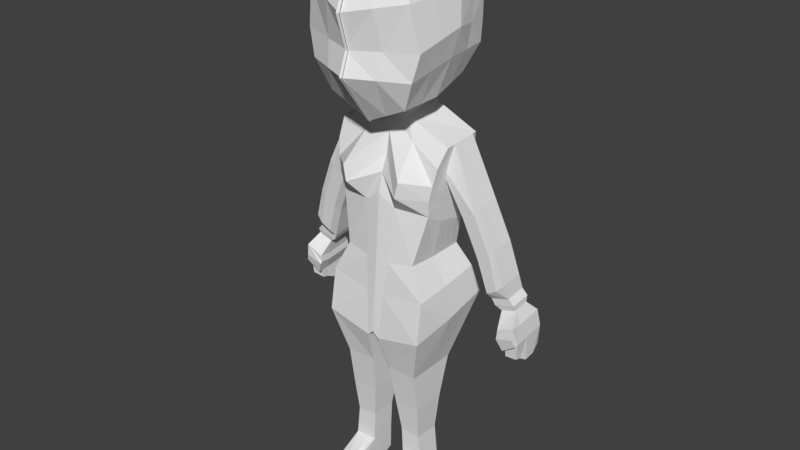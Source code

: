 # Source: Student.blend  (saved by Blender 2.79.0; exported with 4.5.12 LTS)
import bpy
from mathutils import Matrix  # noqa: F401  (used for matrix-valued properties, if any)

bpy.ops.wm.read_factory_settings(use_empty=True)
scene = bpy.context.scene
scene.name = 'Scene'

# ---- collections
col_collection_1 = bpy.data.collections.new('Collection 1'); scene.collection.children.link(col_collection_1)

# ---- world
world_world = bpy.data.worlds.new('World'); scene.world = world_world
world_world.color = (0.05088, 0.05088, 0.05088)
world_world.use_sun_shadow = False
world_world.sun_shadow_jitter_overblur = 0.0
world_world.cycles.sampling_method = 'MANUAL'

# ---- meshes
me_cube_002 = bpy.data.meshes.new('Cube.002')
me_cube_002.from_pydata([(0.6222, 0.5151, -1.465), (0.7038, 0.8939, 0.7439), (0.6692, 1.581, -1.227), (0.7038, 1.361, 0.7792), (0.0, 1.581, -1.291), (0.0, 1.344, 1.067), (0.0, 0.5151, -1.529), (0.0, 0.9115, 0.898), (0.1884, 1.344, 1.022), (0.06959, 0.5151, -1.59), (0.06959, 1.581, -1.352), (0.1884, 0.9115, 0.9514), (0.4768, 0.6472, -2.027), (0.4768, 1.273, -2.027), (0.1136, 0.6472, -2.013), (0.1136, 1.273, -2.013), (0.4741, 0.7177, -2.496), (0.4741, 1.132, -2.496), (0.1549, 0.7177, -2.482), (0.1549, 1.132, -2.482), (0.4517, 0.7706, -2.92), (0.4517, 1.079, -2.92), (0.2059, 0.7706, -2.905), (0.2059, 1.079, -2.905), (0.4894, 0.7706, -3.291), (0.4894, 1.079, -3.291), (0.223, 0.7706, -3.276), (0.223, 1.079, -3.276), (0.6366, 1.423, 0.3936), (0.6366, 0.7326, 0.3495), (0.0, 0.7686, 0.5391), (0.0, 1.476, 0.7329), (0.3701, 0.4975, 0.4016), (0.2682, 1.476, 0.6833), (0.5779, 1.317, -0.2118), (0.5779, 0.7453, -0.01815), (0.0, 0.6375, 0.1324), (0.0, 1.317, -0.1153), (0.1952, 0.6561, 0.00753), (0.1952, 1.317, -0.1692), (0.6041, 1.385, 0.06084), (0.6041, 0.7155, 0.1752), (0.0, 0.6904, 0.3577), (0.0, 1.385, 0.1989), (0.3297, 0.4892, 0.2178), (0.2278, 1.385, 0.1469), (0.6689, 1.399, 0.6063), (0.6689, 0.7697, 0.5443), (0.0, 0.8109, 0.7851), (0.0, 1.408, 0.944), (0.3084, 0.8109, 0.7379), (0.3084, 1.408, 0.8968), (0.6692, 1.048, -1.346), (0.0, 1.048, -1.41), (0.06959, 1.048, -1.471), (0.4768, 0.9602, -2.027), (0.1136, 0.9602, -2.013), (0.4741, 0.9249, -2.496), (0.1549, 0.9249, -2.482), (0.4517, 0.9249, -2.92), (0.2059, 0.9249, -2.905), (0.4894, 0.9249, -3.291), (0.223, 0.9249, -3.276), (0.6366, 0.984, 0.3716), (0.5779, 0.9773, -0.1412), (0.6041, 0.9682, 0.09183), (0.6689, 1.085, 0.5753), (0.7038, 1.128, 0.7616), (0.6808, 0.8557, 0.677), (0.7106, 1.128, 0.7616), (0.7106, 0.9946, 0.7549), (0.7106, 1.299, 0.7792), (0.6689, 1.338, 0.6063), (0.6689, 0.9665, 0.5663), (1.027, 1.135, 0.1116), (1.027, 1.002, 0.105), (1.027, 1.307, 0.1292), (0.9858, 1.345, -0.04362), (0.9858, 0.9917, 0.02931), (1.323, 1.196, -0.7055), (0.8922, 1.16, 0.3482), (0.5187, 1.092, 0.5022), (0.5187, 0.9279, 0.6061), (0.5187, 1.345, 0.5332), (0.8356, 1.352, -0.1168), (0.8356, 1.099, -0.1478), (0.8356, 0.9989, -0.04385), (1.208, 1.169, -0.3258), (1.208, 1.036, -0.3324), (1.208, 1.341, -0.3081), (1.166, 1.379, -0.481), (1.166, 1.026, -0.4081), (1.016, 1.133, -0.5852), (1.016, 1.033, -0.4812), (1.016, 1.386, -0.5542), (1.323, 1.063, -0.7122), (1.323, 1.368, -0.6879), (1.349, 1.406, -0.8608), (1.254, 1.052, -0.7878), (1.349, 1.153, -0.8918), (1.131, 1.16, -0.9649), (1.131, 1.06, -0.861), (1.131, 1.413, -0.9339), (0.6159, 1.492, -0.8847), (0.6159, 0.5927, -0.977), (0.0, 0.5564, -0.9684), (0.0, 1.492, -0.8943), (0.112, 0.5627, -1.051), (0.112, 1.492, -0.9531), (0.6159, 1.024, -0.9397), (0.444, 1.425, -0.6246), (0.444, 0.6517, -0.6064), (0.0, 0.5877, -0.5429), (0.0, 1.425, -0.5932), (0.1441, 0.5988, -0.642), (0.1441, 1.425, -0.6501), (0.444, 1.006, -0.6311), (-0.001022, 1.889, 1.942), (0.7525, 0.9965, 1.989), (-0.0212, 0.1903, 1.793), (-0.01286, 0.9055, 1.043), (-0.01667, 1.068, 2.904), (-0.0009787, 1.561, 1.222), (-0.007413, 1.671, 2.589), (0.6375, 1.507, 1.934), (0.5256, 0.9201, 1.241), (0.5814, 1.078, 2.733), (0.7145, 0.4288, 1.848), (-0.01276, 0.4977, 0.979), (-0.02526, 0.2962, 2.735), (0.4846, 0.477, 1.212), (0.5167, 0.5056, 2.598), (0.5338, 1.329, 1.394), (0.5289, 1.447, 2.498), (-0.001004, 1.75, 1.636), (0.6727, 0.9639, 1.671), (-0.02095, 0.09472, 1.541), (0.6456, 1.473, 1.7), (0.6332, 0.3977, 1.542), (-0.004063, 1.81, 2.303), (0.7162, 1.034, 2.337), (-0.02481, 0.07727, 2.18), (0.635, 1.517, 2.194), (0.6201, 0.3703, 2.316), (0.3182, 1.698, 1.938), (0.3466, 0.3095, 1.82), (0.1679, 0.914, 1.14), (0.2824, 1.073, 2.819), (0.2664, 1.445, 1.308), (0.2608, 1.559, 2.544), (0.2359, 0.4873, 1.096), (0.2457, 0.4009, 2.667), (0.3061, 0.2462, 1.542), (0.3223, 1.611, 1.668), (0.2976, 0.2238, 2.248), (0.3155, 1.663, 2.249), (0.695, 1.252, 1.961), (-0.004517, 1.233, 1.131), (-0.01204, 1.37, 2.747), (0.5297, 1.125, 1.318), (0.5552, 1.262, 2.616), (0.6592, 1.218, 1.686), (0.6756, 1.276, 2.266), (0.2716, 1.316, 2.681), (0.1717, 1.18, 1.224), (0.7335, 0.7127, 1.918), (-0.01286, 0.7531, 0.991), (-0.02097, 0.6823, 2.82), (0.5051, 0.6986, 1.227), (0.5491, 0.7918, 2.666), (0.653, 0.6808, 1.607), (0.6681, 0.7022, 2.327), (0.264, 0.737, 2.743), (0.2473, 0.7001, 1.118), (0.4675, 0.9249, -3.654), (0.4675, 1.09, -3.587), (0.2367, 0.7706, -3.636), (0.4675, 0.7706, -3.651), (0.2367, 1.09, -3.572), (0.2367, 0.9249, -3.64), (0.2585, 0.1899, -3.566), (0.4894, 0.1899, -3.58), (0.2367, 0.1899, -3.65), (0.4675, 0.1899, -3.665), (0.4675, 0.4803, -3.665), (0.2367, 0.4803, -3.65), (0.2408, 0.4803, -3.421), (0.4894, 0.4803, -3.435), (0.3018, 0.7706, -3.28), (0.3018, 1.079, -3.28), (0.3049, 0.7706, -3.641), (0.3049, 1.09, -3.576), (0.3049, 0.9249, -3.644), (0.3267, 0.09968, -3.587), (0.3049, 0.09968, -3.672), (0.3142, 0.39, -3.442), (0.3049, 0.39, -3.672), (0.3351, 0.7706, -3.282), (0.3338, 0.7706, -3.642), (0.3556, 0.09968, -3.589), (0.3338, 0.09968, -3.674), (0.3454, 0.39, -3.444), (0.3351, 1.079, -3.282), (0.3338, 1.09, -3.578), (0.3338, 0.9249, -3.646), (0.3338, 0.39, -3.674), (1.411, 1.415, -0.9315), (1.411, 1.162, -0.9625), (1.166, 1.422, -1.005), (1.166, 1.169, -1.036), (1.416, 1.391, -1.002), (1.416, 1.186, -1.027), (1.243, 1.397, -1.062), (1.243, 1.191, -1.087), (1.487, 1.516, -1.128), (1.487, 1.044, -1.156), (1.287, 1.528, -1.222), (1.287, 1.056, -1.25), (1.282, 1.528, -1.302), (1.282, 1.056, -1.33), (1.517, 1.54, -1.325), (1.517, 1.121, -1.376), (1.344, 1.552, -1.446), (1.344, 1.133, -1.497), (1.493, 1.553, -1.571), (1.493, 1.135, -1.583), (1.326, 1.565, -1.558), (1.35, 1.146, -1.602), (0.6692, 1.151, -1.323), (0.4768, 1.021, -2.027), (0.4741, 0.965, -2.496), (0.4517, 0.9548, -2.92), (0.6366, 1.069, 0.3758), (0.5779, 1.043, -0.1549), (0.6041, 1.049, 0.08583), (0.6689, 1.146, 0.5813), (0.7038, 1.173, 0.765), (0.7106, 1.161, 0.765), (0.6689, 1.134, 0.5813), (1.027, 1.168, 0.115), (0.5187, 1.141, 0.5082), (0.8356, 1.148, -0.1418), (1.208, 1.202, -0.3223), (1.016, 1.182, -0.5792), (1.323, 1.229, -0.7021), (1.349, 1.202, -0.8858), (1.131, 1.209, -0.9589), (0.6159, 1.115, -0.929), (0.444, 1.087, -0.6298), (1.411, 1.211, -0.9565), (1.166, 1.218, -1.03), (1.416, 1.225, -1.022), (1.243, 1.231, -1.082), (1.487, 1.178, -1.169), (1.287, 1.19, -1.264), (1.282, 1.19, -1.344), (1.517, 1.202, -1.366), (1.344, 1.214, -1.487), (1.493, 1.216, -1.605), (1.35, 1.228, -1.624), (0.6692, 1.264, -1.298), (0.4768, 1.087, -2.027), (0.4741, 1.009, -2.496), (0.4517, 0.9873, -2.92), (0.6366, 1.161, 0.3805), (0.5779, 1.115, -0.1697), (0.6041, 1.136, 0.07932), (0.6689, 1.212, 0.5878), (0.7038, 1.222, 0.7687), (0.7106, 1.197, 0.7687), (0.6689, 1.187, 0.5878), (1.027, 1.204, 0.1187), (0.5187, 1.194, 0.5147), (0.8356, 1.202, -0.1353), (1.208, 1.238, -0.3186), (1.016, 1.235, -0.5726), (1.323, 1.265, -0.6984), (1.349, 1.255, -0.8793), (1.131, 1.262, -0.9524), (0.6159, 1.213, -0.9175), (0.444, 1.175, -0.6285), (1.411, 1.264, -0.95), (1.166, 1.271, -1.023), (1.416, 1.269, -1.017), (1.243, 1.275, -1.077), (1.487, 1.266, -1.158), (1.287, 1.278, -1.253), (1.282, 1.278, -1.333), (1.517, 1.29, -1.355), (1.344, 1.302, -1.477), (1.508, 1.304, -1.66), (1.343, 1.316, -1.666), (0.6692, 1.44, -1.259), (0.4768, 1.19, -2.027), (0.4741, 1.077, -2.496), (0.4517, 1.038, -2.92), (0.6366, 1.307, 0.3878), (0.5779, 1.227, -0.1932), (0.6041, 1.275, 0.06903), (0.6689, 1.316, 0.5981), (0.7038, 1.299, 0.7745), (0.7106, 1.254, 0.7745), (0.6689, 1.271, 0.5981), (1.027, 1.261, 0.1246), (0.5187, 1.278, 0.525), (0.8356, 1.285, -0.125), (1.208, 1.295, -0.3128), (1.016, 1.319, -0.5623), (1.323, 1.322, -0.6926), (1.349, 1.339, -0.869), (1.131, 1.346, -0.9421), (0.6159, 1.369, -0.8992), (0.444, 1.314, -0.6263), (1.411, 1.348, -0.9397), (1.166, 1.355, -1.013), (1.416, 1.337, -1.009), (1.243, 1.343, -1.068), (1.487, 1.405, -1.141), (1.287, 1.417, -1.236), (1.282, 1.417, -1.316), (1.517, 1.429, -1.338), (1.344, 1.441, -1.46), (1.508, 1.443, -1.643), (1.343, 1.455, -1.649), (1.49, 1.037, -1.297), (1.284, 1.039, -1.358), (1.519, 1.06, -1.38), (1.346, 1.078, -1.502)], [], [(51, 8, 3, 46), (5, 157, 164, 8), (50, 11, 7, 48), (47, 1, 11, 50), (3, 8, 11, 1), (53, 54, 9, 6), (49, 5, 8, 51), (54, 10, 15, 56), (56, 15, 19, 58), (10, 2, 13, 15), (52, 0, 12, 55), (18, 16, 20, 22), (14, 12, 16, 18), (15, 13, 17, 19), (55, 12, 16, 57), (60, 23, 27, 62), (19, 17, 21, 23), (57, 16, 20, 59), (58, 19, 23, 60), (24, 197, 188, 26), (22, 20, 24, 26), (23, 21, 25, 27), (59, 20, 24, 61), (43, 31, 33, 45), (41, 29, 32, 44), (44, 32, 30, 42), (65, 63, 29, 41), (45, 33, 28, 40), (115, 39, 34, 110), (116, 64, 35, 111), (114, 38, 36, 112), (111, 35, 38, 114), (113, 37, 39, 115), (39, 45, 40, 34), (64, 65, 41, 35), (38, 44, 42, 36), (35, 41, 44, 38), (37, 43, 45, 39), (31, 49, 51, 33), (29, 47, 50, 32), (32, 50, 48, 30), (63, 66, 47, 29), (33, 51, 46, 28), (236, 67, 69, 237), (1, 47, 73, 70), (232, 235, 66, 63), (233, 234, 65, 64), (248, 233, 64, 116), (234, 232, 63, 65), (21, 295, 263, 231, 59, 61, 25), (18, 58, 60, 22), (230, 57, 59, 231), (22, 60, 62, 26), (229, 55, 57, 230), (228, 52, 55, 229), (14, 56, 58, 18), (9, 54, 56, 14), (4, 10, 54, 53), (73, 66, 81, 82), (302, 72, 83, 304), (47, 66, 73), (299, 46, 72, 302), (46, 3, 71, 72), (67, 1, 70, 69), (84, 77, 90, 94), (75, 78, 91, 88), (72, 71, 76, 77), (237, 69, 74, 239), (70, 73, 78, 75), (69, 70, 75, 74), (82, 81, 85, 86), (304, 83, 84, 305), (239, 74, 87, 242), (72, 77, 84, 83), (86, 85, 92, 93), (78, 73, 82, 86), (93, 92, 100, 101), (87, 88, 95, 79), (91, 93, 101, 98), (88, 91, 98, 95), (74, 75, 88, 87), (305, 84, 94, 307), (78, 86, 93, 91), (77, 76, 89, 90), (99, 79, 95, 98), (245, 244, 79, 99), (99, 100, 209, 207), (99, 98, 101, 100), (90, 89, 96, 97), (94, 90, 97, 102), (307, 94, 102, 310), (242, 87, 79, 244), (228, 247, 109, 52), (4, 106, 108, 10), (0, 104, 107, 9), (9, 107, 105, 6), (52, 109, 104, 0), (10, 108, 103, 2), (247, 248, 116, 109), (106, 113, 115, 108), (104, 111, 114, 107), (107, 114, 112, 105), (109, 116, 111, 104), (108, 115, 110, 103), (0, 9, 14, 12), (155, 149, 133, 142), (153, 137, 132, 148), (161, 159, 132, 137), (162, 142, 133, 160), (171, 169, 131, 143), (170, 138, 130, 168), (152, 150, 130, 138), (154, 143, 131, 151), (164, 148, 132, 159), (173, 168, 130, 150), (163, 160, 133, 149), (172, 151, 131, 169), (145, 152, 138, 127), (165, 127, 138, 170), (156, 161, 137, 124), (144, 124, 137, 153), (145, 127, 143, 154), (165, 171, 143, 127), (156, 124, 142, 162), (144, 155, 142, 124), (117, 139, 155, 144), (119, 145, 154, 141), (117, 144, 153, 134), (119, 136, 152, 145), (167, 129, 151, 172), (158, 163, 149, 123), (166, 173, 150, 128), (157, 122, 148, 164), (141, 154, 151, 129), (136, 128, 150, 152), (134, 153, 148, 122), (139, 123, 149, 155), (121, 147, 163, 158), (118, 156, 162, 140), (118, 135, 161, 156), (147, 126, 160, 163), (146, 164, 159, 125), (140, 162, 160, 126), (135, 125, 159, 161), (8, 164, 146, 11), (11, 146, 120, 7), (120, 146, 173, 166), (121, 167, 172, 147), (118, 140, 171, 165), (118, 165, 170, 135), (147, 172, 169, 126), (146, 125, 168, 173), (135, 170, 168, 125), (140, 126, 169, 171), (25, 61, 174, 175), (202, 25, 175, 203), (27, 25, 202, 189), (204, 174, 177, 198), (203, 175, 174, 204), (62, 27, 178, 179), (26, 62, 179, 176), (205, 184, 183, 200), (61, 24, 177, 174), (186, 185, 182, 180), (195, 186, 180, 193), (184, 187, 181, 183), (193, 180, 182, 194), (177, 24, 187, 184), (188, 26, 186, 195), (26, 176, 185, 186), (198, 177, 184, 205), (176, 190, 196, 185), (197, 188, 195, 201), (199, 193, 194, 200), (201, 195, 193, 199), (185, 196, 194, 182), (178, 191, 192, 179), (179, 192, 190, 176), (27, 189, 191, 178), (187, 201, 199, 181), (181, 199, 200, 183), (24, 197, 201, 187), (190, 198, 205, 196), (196, 205, 200, 194), (191, 203, 204, 192), (192, 204, 198, 190), (189, 202, 203, 191), (208, 206, 210, 212), (245, 99, 207, 249), (102, 97, 206, 208), (310, 102, 208, 314), (316, 212, 216, 318), (314, 208, 212, 316), (207, 209, 213, 211), (249, 207, 211, 251), (215, 217, 219), (211, 213, 217, 215), (251, 211, 215, 253), (212, 210, 214, 216), (218, 214, 220, 222), (216, 214, 218), (318, 216, 218, 319), (221, 223, 227, 225), (319, 218, 222, 321), (219, 223, 327, 325), (253, 215, 221, 256), (258, 225, 227, 259), (256, 221, 225, 258), (222, 220, 224, 226), (321, 222, 226, 323), (223, 257, 259, 227), (288, 256, 258, 290), (290, 258, 259, 291), (285, 253, 256, 288), (219, 255, 257, 223), (217, 254, 255, 219), (283, 251, 253, 285), (281, 249, 251, 283), (209, 250, 252, 213), (213, 252, 254, 217), (100, 246, 250, 209), (277, 245, 249, 281), (279, 280, 248, 247), (260, 279, 247, 228), (274, 242, 244, 276), (92, 243, 246, 100), (277, 276, 244, 245), (85, 241, 243, 92), (271, 239, 242, 274), (81, 240, 241, 85), (269, 237, 239, 271), (66, 235, 238), (66, 238, 240, 81), (260, 228, 229, 261), (261, 229, 230, 262), (262, 230, 231, 263), (266, 264, 232, 234), (280, 265, 233, 248), (265, 266, 234, 233), (264, 267, 235, 232), (268, 236, 237, 269), (300, 268, 269, 301), (296, 299, 267, 264), (297, 298, 266, 265), (312, 297, 265, 280), (298, 296, 264, 266), (294, 262, 263, 295), (293, 261, 262, 294), (292, 260, 261, 293), (301, 269, 271, 303), (303, 271, 274, 306), (309, 308, 276, 277), (306, 274, 276, 308), (292, 311, 279, 260), (311, 312, 280, 279), (309, 277, 281, 313), (313, 281, 283, 315), (315, 283, 285, 317), (317, 285, 288, 320), (322, 290, 291, 323), (320, 288, 290, 322), (257, 289, 291, 259), (255, 287, 289, 257), (254, 286, 287, 255), (250, 282, 284, 252), (252, 284, 286, 254), (246, 278, 282, 250), (243, 275, 278, 246), (241, 273, 275, 243), (240, 272, 273, 241), (235, 267, 270, 238), (238, 270, 272, 240), (220, 320, 322, 224), (224, 322, 323, 226), (214, 317, 320, 220), (210, 315, 317, 214), (206, 313, 315, 210), (97, 309, 313, 206), (103, 110, 312, 311), (2, 103, 311, 292), (89, 306, 308, 96), (97, 96, 308, 309), (76, 303, 306, 89), (71, 301, 303, 76), (2, 292, 293, 13), (13, 293, 294, 17), (17, 294, 295, 21), (40, 28, 296, 298), (110, 34, 297, 312), (34, 40, 298, 297), (28, 46, 299, 296), (3, 300, 301, 71), (289, 321, 323, 291), (287, 319, 321, 289), (286, 318, 319, 287), (282, 314, 316, 284), (284, 316, 318, 286), (278, 310, 314, 282), (275, 307, 310, 278), (273, 305, 307, 275), (272, 304, 305, 273), (267, 299, 302, 270), (270, 302, 304, 272), (324, 325, 327, 326), (223, 221, 326, 327), (221, 215, 324, 326), (215, 219, 325, 324)])
me_cube_002.use_remesh_preserve_volume = False
me_cube_002.use_remesh_preserve_attributes = False
me_cube_002.use_mirror_vertex_groups = False
me_cube_002.update()
arm_armature_001 = bpy.data.armatures.new('Armature.001')  # bones are not reproduced
arm_armature = bpy.data.armatures.new('Armature')  # bones are not reproduced

# ---- objects
ob_armature_001 = bpy.data.objects.new('Armature.001', arm_armature_001)
ob_armature = bpy.data.objects.new('Armature', arm_armature)
ob_cube = bpy.data.objects.new('Cube', me_cube_002)

# ---- transforms, parenting, visibility, modifiers, constraints
ob_armature_001.location = (0.0, 0.0, 1.459)
ob_armature_001.scale = (0.3726, 0.3726, 0.3726)
ob_armature_001.show_instancer_for_render = False
ob_armature_001.show_in_front = True
ob_armature_001.lineart.crease_threshold = 0.0
ob_armature.parent = ob_armature_001
ob_armature.matrix_parent_inverse = Matrix(((1.0, 0.0, 0.0, -0.0), (0.0, 1.0, 0.0, -0.0), (0.0, 0.0, 1.0, -3.775), (0.0, 0.0, 0.0, 1.0)))
ob_armature.location = (0.0, 0.0, 3.775)
ob_armature.show_in_front = True
ob_armature.lineart.crease_threshold = 0.0
ob_cube.parent = ob_armature_001
ob_cube.matrix_parent_inverse = Matrix(((1.0, 0.0, 0.0, -0.0), (0.0, 1.0, 0.0, -0.0), (0.0, 0.0, 1.0, -3.775), (0.0, 0.0, 0.0, 1.0)))
ob_cube.location = (0.01286, -1.0, 3.913)
ob_cube.lineart.crease_threshold = 0.0
_vg = ob_cube.vertex_groups.new(name='Bone')
for _i, _w in zip([0, 2, 4, 6, 9, 10, 13, 15, 29, 32, 34, 35, 36, 37, 38, 39, 40, 41, 42, 44, 45, 52, 53, 54, 64, 65, 103, 104, 105, 106, 107, 108, 109, 110, 111, 112, 113, 114, 115, 116, 228, 233, 234, 247, 248, 260, 265, 266, 279, 280, 292, 297, 298, 311, 312], [0.07368, 0.174, 0.7736, 0.197, 0.1303, 0.7578, 0.008401, 0.05174, 0.0181, 0.02182, 0.1808, 0.118, 0.112, 0.08994, 0.1265, 0.1284, 0.06937, 0.06091, 0.04572, 0.05799, 0.01378, 0.0204, 0.3423, 0.144, 0.1709, 0.07808, 0.249, 0.2374, 0.6477, 0.8416, 0.6354, 0.8207, 0.1459, 0.6315, 0.6738, 0.689, 0.7641, 0.7608, 0.7851, 0.6672, 0.03866, 0.1712, 0.07639, 0.1463, 0.6568, 0.0633, 0.1727, 0.07485, 0.1573, 0.6428, 0.1147, 0.177, 0.07282, 0.2009, 0.6241]): _vg.add([_i], _w, 'REPLACE')
_vg = ob_cube.vertex_groups.new(name='Bone.001')
for _i, _w in zip([7, 28, 29, 30, 31, 32, 33, 34, 35, 36, 37, 38, 39, 40, 41, 42, 43, 44, 45, 46, 47, 48, 49, 50, 51, 63, 64, 65, 72, 73, 103, 104, 105, 106, 107, 108, 110, 111, 112, 113, 114, 115, 116, 120, 232, 233, 234, 247, 248, 264, 265, 266, 279, 280, 296, 297, 298, 299, 302, 311, 312], [0.09278, 0.2784, 0.3825, 0.5675, 0.09539, 0.6215, 0.1059, 0.661, 0.6959, 0.7555, 0.8523, 0.7693, 0.8056, 0.6542, 0.606, 0.6961, 0.8327, 0.7135, 0.8051, 0.06188, 0.1173, 0.2153, 0.01248, 0.07879, 0.009653, 0.2081, 0.6584, 0.61, 0.0001507, 0.01616, 0.02067, 0.01461, 0.06045, 0.0386, 0.02187, 0.01366, 0.1443, 0.1287, 0.1944, 0.1677, 0.1167, 0.1226, 0.1175, 0.01048, 0.189, 0.6602, 0.6111, 0.0004794, 0.1224, 0.1887, 0.6604, 0.6161, 0.004933, 0.1296, 0.2258, 0.6592, 0.6314, 0.01323, 0.004975, 0.01671, 0.1417]): _vg.add([_i], _w, 'REPLACE')
_vg = ob_cube.vertex_groups.new(name='Bone.002')
for _i, _w in zip([5, 7, 8, 30, 31, 33, 42, 43, 48, 49, 51, 120, 128, 166], [0.1228, 0.2821, 0.0604, 0.0498, 0.5398, 0.1292, 0.00352, 0.04426, 0.1082, 0.4788, 0.06827, 0.08977, 0.01089, 0.05912]): _vg.add([_i], _w, 'REPLACE')
_vg = ob_cube.vertex_groups.new(name='Bone.003')
for _i, _w in zip([5, 8, 31, 33, 49, 51, 157, 164], [0.4055, 0.5641, 0.08378, 0.07689, 0.2175, 0.2558, 0.07151, 0.05129]): _vg.add([_i], _w, 'REPLACE')
_vg = ob_cube.vertex_groups.new(name='Bone.004')
for _i, _w in zip([5, 7, 8, 11, 30, 31, 33, 48, 49, 51, 117, 118, 119, 120, 121, 122, 123, 124, 125, 126, 127, 128, 129, 130, 131, 132, 133, 134, 135, 136, 137, 138, 139, 140, 141, 142, 143, 144, 145, 146, 147, 148, 149, 150, 151, 152, 153, 154, 155, 156, 157, 158, 159, 160, 161, 162, 163, 164, 165, 166, 167, 168, 169, 170, 171, 172, 173], [0.3939, 0.1746, 0.1422, 0.07641, 0.01508, 0.0398, 0.0004196, 0.06984, 0.1374, 0.068, 0.9929, 0.9925, 0.9821, 0.6134, 0.9998, 0.9613, 0.9982, 0.9937, 0.9281, 0.9987, 0.9857, 0.8421, 0.9969, 0.9365, 0.9971, 0.9744, 0.9982, 0.9866, 0.9816, 0.9713, 0.9893, 0.9722, 0.9965, 0.9968, 0.9907, 0.9964, 0.9943, 0.994, 0.9842, 0.7313, 0.9994, 0.9666, 0.9985, 0.8957, 0.9973, 0.969, 0.9887, 0.993, 0.997, 0.9933, 0.8899, 0.9993, 0.9561, 0.9986, 0.9863, 0.9967, 0.9992, 0.8933, 0.9887, 0.7233, 0.999, 0.9298, 0.9982, 0.9748, 0.9957, 0.9989, 0.843]): _vg.add([_i], _w, 'REPLACE')
_vg = ob_cube.vertex_groups.new(name='Bone.002_L')
for _i, _w in zip([1, 3, 5, 7, 8, 11, 28, 29, 30, 31, 32, 33, 34, 35, 36, 38, 39, 40, 41, 42, 43, 44, 45, 46, 47, 48, 49, 50, 51, 63, 64, 65, 66, 67, 68, 69, 70, 71, 72, 73, 81, 82, 83, 120, 125, 128, 130, 146, 150, 159, 164, 166, 168, 173, 232, 233, 234, 235, 236, 237, 238, 240, 264, 265, 266, 267, 268, 269, 270, 272, 296, 297, 298, 299, 300, 301, 302, 304], [0.5428, 0.4863, 0.06091, 0.4323, 0.2001, 0.8565, 0.3949, 0.3908, 0.305, 0.2041, 0.2692, 0.5799, 0.05946, 0.1069, 0.08741, 0.06137, 0.00271, 0.1514, 0.2182, 0.1881, 0.06398, 0.1688, 0.08895, 0.4797, 0.582, 0.5795, 0.1175, 0.8283, 0.4763, 0.508, 0.07912, 0.1906, 0.149, 0.4039, 0.5, 0.4462, 0.4753, 0.4562, 0.2685, 0.3, 0.1456, 0.668, 0.1787, 0.2556, 0.05571, 0.1118, 0.04673, 0.2299, 0.07831, 0.004706, 0.03548, 0.1891, 0.05429, 0.1247, 0.5005, 0.07575, 0.1871, 0.133, 0.4593, 0.4572, 0.132, 0.1072, 0.4902, 0.07201, 0.1807, 0.2776, 0.4645, 0.4608, 0.2202, 0.104, 0.4448, 0.06566, 0.1665, 0.2925, 0.4718, 0.4593, 0.2839, 0.1494]): _vg.add([_i], _w, 'REPLACE')
_vg = ob_cube.vertex_groups.new(name='Bone.002_L.001')
for _i, _w in zip([1, 3, 28, 29, 31, 32, 33, 34, 35, 40, 41, 44, 45, 46, 47, 50, 51, 63, 64, 65, 66, 67, 68, 69, 70, 71, 72, 73, 74, 75, 76, 78, 80, 81, 82, 83, 85, 86, 232, 233, 234, 235, 236, 237, 238, 239, 240, 264, 265, 266, 267, 268, 269, 270, 271, 272, 296, 297, 298, 299, 300, 301, 302, 303, 304], [0.4225, 0.4687, 0.2368, 0.1669, 0.003618, 0.05173, 0.0722, 0.01028, 0.03577, 0.08179, 0.08918, 0.02675, 0.01496, 0.382, 0.2637, 0.0398, 0.0987, 0.2327, 0.02239, 0.08827, 0.7914, 0.6167, 0.5, 0.5553, 0.5216, 0.5233, 0.6118, 0.6087, 0.06041, 0.2865, 0.02695, 0.1546, 1.0, 0.8026, 0.3334, 0.7048, 0.01196, 0.05922, 0.2584, 0.02146, 0.0911, 0.8262, 0.5304, 0.5358, 0.8244, 0.02921, 0.8406, 0.2677, 0.01986, 0.09209, 0.6585, 0.5164, 0.5261, 0.7275, 0.008129, 0.8325, 0.259, 0.0157, 0.08888, 0.5934, 0.4968, 0.5219, 0.6249, 0.009165, 0.7501]): _vg.add([_i], _w, 'REPLACE')
_vg = ob_cube.vertex_groups.new(name='Bone.002_L.002')
for _i, _w in zip([46, 66, 72, 73, 74, 75, 76, 77, 78, 81, 83, 84, 85, 86, 87, 88, 89, 91, 92, 93, 94, 95, 235, 238, 239, 240, 241, 242, 243, 267, 270, 271, 272, 273, 274, 275, 299, 302, 303, 304, 305, 306, 307], [0.02955, 0.06116, 0.08145, 0.0521, 0.9251, 0.6998, 0.948, 0.9503, 0.8197, 0.04155, 0.09248, 0.9468, 0.9281, 0.8987, 0.366, 0.3665, 0.1151, 0.2148, 0.04214, 0.1272, 0.004377, 0.02949, 0.004463, 0.01588, 0.9456, 0.04057, 0.943, 0.2286, 0.02702, 0.01657, 0.007281, 0.9554, 0.05358, 0.9522, 0.1459, 0.013, 0.06926, 0.05322, 0.954, 0.08186, 0.9513, 0.1078, 0.006085]): _vg.add([_i], _w, 'REPLACE')
_vg = ob_cube.vertex_groups.new(name='Bone.002_L.003')
for _i, _w in zip([77, 78, 79, 84, 85, 87, 88, 89, 90, 91, 92, 93, 94, 95, 96, 97, 98, 99, 100, 101, 102, 206, 207, 208, 209, 210, 211, 212, 213, 214, 215, 216, 217, 218, 220, 241, 242, 243, 244, 245, 246, 249, 250, 251, 252, 253, 254, 273, 274, 275, 276, 277, 278, 281, 282, 283, 284, 285, 286, 305, 306, 307, 308, 309, 310, 313, 314, 315, 316, 317, 318, 319, 320, 324], [0.04773, 0.01233, 0.9781, 0.02223, 0.05827, 0.632, 0.6236, 0.8856, 0.9888, 0.7875, 0.956, 0.8703, 0.9721, 0.9539, 0.9988, 0.998, 0.981, 0.9604, 0.9771, 0.9732, 0.9874, 0.9857, 0.8807, 0.963, 0.9134, 0.9547, 0.7599, 0.8987, 0.7806, 0.2326, 0.1065, 0.1145, 0.005943, 0.03887, 0.004027, 0.0356, 0.77, 0.9621, 0.9849, 0.9679, 0.9763, 0.9036, 0.9232, 0.8049, 0.8078, 0.1191, 0.005185, 0.01696, 0.8532, 0.9683, 0.9909, 0.9816, 0.9794, 0.9384, 0.9393, 0.8587, 0.8453, 0.1666, 0.06536, 0.01514, 0.892, 0.9713, 0.9962, 0.9968, 0.9853, 0.9815, 0.9587, 0.9465, 0.8935, 0.7965, 0.1075, 0.01524, 0.003324, 0.01807]): _vg.add([_i], _w, 'REPLACE')
_vg = ob_cube.vertex_groups.new(name='Bone.002_L.004')
for _i, _w in zip([208, 210, 212, 214, 216, 218, 220, 221, 222, 223, 224, 225, 226, 227, 253, 255, 256, 257, 258, 259, 285, 286, 287, 288, 289, 290, 291, 316, 317, 318, 319, 320, 321, 322, 323, 324, 326, 327], [0.004109, 0.02251, 0.08409, 0.7498, 0.8517, 0.9197, 0.9635, 0.1475, 0.9759, 0.1243, 0.9919, 0.5071, 0.982, 0.4289, 0.03187, 0.05599, 0.3283, 0.3388, 0.6769, 0.6706, 0.06073, 0.1009, 0.2143, 0.7264, 0.7072, 0.8972, 0.8795, 0.05939, 0.1346, 0.7754, 0.8295, 0.9501, 0.948, 0.9939, 0.97, 0.0458, 0.0855, 0.01572]): _vg.add([_i], _w, 'REPLACE')
_vg = ob_cube.vertex_groups.new(name='Bone.002_R')
_vg = ob_cube.vertex_groups.new(name='Bone.002_R.001')
_vg = ob_cube.vertex_groups.new(name='Bone.002_R.002')
_vg = ob_cube.vertex_groups.new(name='Bone.002_R.003')
_vg = ob_cube.vertex_groups.new(name='Bone.002_R.004')
_vg = ob_cube.vertex_groups.new(name='Bone_L')
for _i, _w in zip([0, 2, 4, 6, 9, 10, 12, 13, 14, 15, 34, 35, 52, 53, 54, 56, 64, 103, 104, 105, 106, 107, 108, 109, 110, 111, 112, 113, 114, 115, 116, 228, 229, 233, 247, 248, 260, 261, 265, 279, 280, 292, 293, 297, 311, 312], [0.7758, 0.7801, 0.1559, 0.6107, 0.6557, 0.1627, 0.08059, 0.06446, 0.1018, 0.07312, 0.0591, 0.0058, 0.878, 0.5894, 0.7723, 0.04871, 0.04562, 0.6992, 0.688, 0.238, 0.1019, 0.2722, 0.1298, 0.8091, 0.2013, 0.1662, 0.07763, 0.05543, 0.09491, 0.08069, 0.1912, 0.8731, 0.009227, 0.04887, 0.8098, 0.1966, 0.8564, 0.03296, 0.05183, 0.7973, 0.2033, 0.8143, 0.05729, 0.05645, 0.7477, 0.2097]): _vg.add([_i], _w, 'REPLACE')
_vg = ob_cube.vertex_groups.new(name='Bone_L.001')
for _i, _w in zip([0, 2, 4, 6, 9, 10, 12, 13, 14, 15, 16, 17, 18, 19, 20, 21, 22, 23, 52, 53, 54, 55, 56, 57, 58, 60, 104, 105, 107, 228, 229, 230, 260, 261, 262, 292, 293, 294], [0.1339, 0.02015, 0.06392, 0.1692, 0.1963, 0.07398, 0.85, 0.8851, 0.8355, 0.8634, 0.2366, 0.6334, 0.5619, 0.8668, 0.01175, 0.001549, 0.0683, 0.05454, 0.07969, 0.0659, 0.08162, 0.9546, 0.9261, 0.07362, 0.8825, 0.02373, 0.02017, 0.03651, 0.04808, 0.07497, 0.9403, 0.1173, 0.07164, 0.9217, 0.199, 0.0606, 0.8983, 0.4043]): _vg.add([_i], _w, 'REPLACE')
_vg = ob_cube.vertex_groups.new(name='Bone_L.002')
for _i, _w in zip([12, 14, 16, 17, 18, 19, 20, 21, 22, 23, 25, 26, 27, 57, 58, 59, 60, 62, 189, 229, 230, 231, 261, 262, 263, 293, 294, 295], [0.05317, 0.02487, 0.6747, 0.3403, 0.3953, 0.1153, 0.2442, 0.6444, 0.66, 0.845, 0.01805, 0.02336, 0.06054, 0.8999, 0.1043, 0.0719, 0.8859, 0.01248, 0.003571, 0.0001765, 0.8562, 0.1133, 0.005907, 0.7732, 0.1915, 0.00033, 0.5672, 0.3994]): _vg.add([_i], _w, 'REPLACE')
_vg = ob_cube.vertex_groups.new(name='Bone_L.003')
for _i, _w in zip([16, 20, 21, 22, 23, 24, 25, 26, 27, 59, 60, 61, 62, 174, 175, 178, 179, 188, 189, 191, 192, 197, 202, 203, 204, 231, 263, 295], [0.06577, 0.6208, 0.2967, 0.1875, 0.0924, 0.1117, 0.2647, 0.1646, 0.8024, 0.903, 0.06029, 0.4491, 0.8294, 0.01333, 0.09221, 0.1737, 0.0558, 0.05971, 0.7856, 0.1466, 0.01752, 0.03952, 0.7523, 0.136, 0.007243, 0.8618, 0.7753, 0.5529]): _vg.add([_i], _w, 'REPLACE')
_vg = ob_cube.vertex_groups.new(name='Bone_L.004')
for _i, _w in zip([20, 21, 22, 24, 25, 26, 27, 61, 62, 174, 175, 176, 177, 178, 179, 186, 187, 188, 189, 190, 191, 192, 197, 198, 202, 203, 204, 295], [0.09267, 0.01417, 0.07312, 0.793, 0.6868, 0.7038, 0.118, 0.5308, 0.1149, 0.4517, 0.6894, 0.07589, 0.08416, 0.6235, 0.4231, 0.0665, 0.06797, 0.8417, 0.1658, 0.03391, 0.664, 0.4409, 0.872, 0.0222, 0.2063, 0.6756, 0.4457, 0.008536]): _vg.add([_i], _w, 'REPLACE')
_vg = ob_cube.vertex_groups.new(name='Bone_L.005')
for _i, _w in zip([24, 26, 174, 175, 176, 177, 178, 179, 181, 184, 185, 186, 187, 188, 190, 191, 192, 195, 197, 198, 201, 203, 204], [0.07708, 0.07116, 0.5066, 0.2069, 0.8498, 0.8592, 0.1884, 0.5064, 0.05318, 0.1172, 0.114, 0.3549, 0.6431, 0.05613, 0.9168, 0.1784, 0.5155, 0.1745, 0.03465, 0.9287, 0.1754, 0.1781, 0.5169]): _vg.add([_i], _w, 'REPLACE')
_vg = ob_cube.vertex_groups.new(name='Bone_L.006')
for _i, _w in zip([176, 177, 180, 181, 182, 183, 184, 185, 186, 187, 188, 190, 193, 194, 195, 196, 197, 198, 199, 200, 201, 205], [0.05951, 0.04568, 0.9786, 0.9406, 0.9931, 0.9811, 0.8711, 0.885, 0.5663, 0.2787, 0.009456, 0.02088, 1.008, 1.012, 0.8211, 0.9883, 0.0162, 0.01242, 1.013, 1.007, 0.8159, 0.987]): _vg.add([_i], _w, 'REPLACE')
_vg = ob_cube.vertex_groups.new(name='Bone_R')
_vg = ob_cube.vertex_groups.new(name='Bone_R.001')
_vg = ob_cube.vertex_groups.new(name='Bone_R.002')
_vg = ob_cube.vertex_groups.new(name='Bone_R.003')
_vg = ob_cube.vertex_groups.new(name='Bone_R.004')
_vg = ob_cube.vertex_groups.new(name='Bone_R.005')
_vg = ob_cube.vertex_groups.new(name='Bone_R.006')
_vg = ob_cube.vertex_groups.new(name='Bone.002_L.005')
for _i, _w in zip([99, 207, 209, 211, 213, 215, 216, 217, 218, 219, 221, 223, 225, 227, 249, 250, 251, 252, 253, 254, 255, 256, 257, 258, 259, 281, 282, 283, 284, 285, 286, 287, 288, 289, 290, 291, 315, 316, 317, 318, 319, 321, 324, 325, 326, 327], [0.01176, 0.1004, 0.06762, 0.2056, 0.1678, 0.7785, 0.01432, 0.4746, 0.01603, 0.1535, 0.3368, 0.06441, 0.1461, 0.06105, 0.08165, 0.05879, 0.1697, 0.1514, 0.7924, 0.9215, 0.7998, 0.443, 0.1763, 0.108, 0.06915, 0.05175, 0.03583, 0.1221, 0.1215, 0.7595, 0.821, 0.7154, 0.1821, 0.1338, 0.02001, 0.015, 0.02196, 0.03638, 0.06747, 0.1136, 0.1282, 0.002206, 0.6283, 0.08841, 0.492, 0.01641]): _vg.add([_i], _w, 'REPLACE')
_vg = ob_cube.vertex_groups.new(name='Bone.002_L.007')
for _i, _w in zip([213, 215, 217, 219, 221, 223, 225, 227, 252, 253, 254, 255, 256, 257, 258, 259, 287, 288, 289, 290, 291, 324, 325, 326, 327], [0.03684, 0.09791, 0.4956, 0.8381, 0.502, 0.8096, 0.3405, 0.5081, 0.001831, 0.04507, 0.02595, 0.1373, 0.2097, 0.4821, 0.2096, 0.2582, 0.05054, 0.06963, 0.1551, 0.06601, 0.0867, 0.2897, 0.9043, 0.4052, 0.9331]): _vg.add([_i], _w, 'REPLACE')
_vg = ob_cube.vertex_groups.new(name='Bone.002_R.005')
_vg = ob_cube.vertex_groups.new(name='Bone.002_R.007')
_m = ob_cube.modifiers.new('Mirror', 'MIRROR')
_m = ob_cube.modifiers.new('Armature', 'ARMATURE')
_m.object = ob_armature
_m = ob_cube.modifiers.new('Armature.001', 'ARMATURE')
_m.object = ob_armature_001

# ---- collection membership
col_collection_1.objects.link(ob_armature_001)
col_collection_1.objects.link(ob_armature)
col_collection_1.objects.link(ob_cube)

# ---- scene / render settings (as saved in the file)
scene.frame_start = 1; scene.frame_end = 250; scene.frame_set(1)
scene.render.engine = 'BLENDER_EEVEE_NEXT'
scene.render.resolution_percentage = 50
scene.render.dither_intensity = 0.0
scene.cycles.use_denoising = False
scene.cycles.samples = 128
scene.cycles.sampling_pattern = 'TABULATED_SOBOL'
scene.cycles.use_adaptive_sampling = False
scene.cycles.use_light_tree = False
scene.cycles.blur_glossy = 0.0
scene.cycles.sample_clamp_indirect = 0.0
scene.view_settings.view_transform = 'Standard'
bpy.context.view_layer.update()

# ---- added for rendering (the .blend has no active camera and no usable light): camera, sun
cam_auto = bpy.data.cameras.new('AutoCamera')
cam_auto.lens = 50.0
cam_auto.sensor_width = 36.0
cam_auto.clip_end = 1000.0
ob_auto_camera = bpy.data.objects.new('AutoCamera', cam_auto)
scene.collection.objects.link(ob_auto_camera)
ob_auto_camera.location = (2.58003, -3.09658, 3.42661)
ob_auto_camera.rotation_euler = (1.09748, -7.21219e-08, 0.694738)
scene.camera = ob_auto_camera
light_auto_sun = bpy.data.lights.new('AutoSun', 'SUN')
light_auto_sun.energy = 3.0
light_auto_sun.angle = 0.0523599
ob_auto_sun = bpy.data.objects.new('AutoSun', light_auto_sun)
scene.collection.objects.link(ob_auto_sun)
ob_auto_sun.rotation_euler = (0.872665, 0.174533, 0.523599)
bpy.context.view_layer.update()
